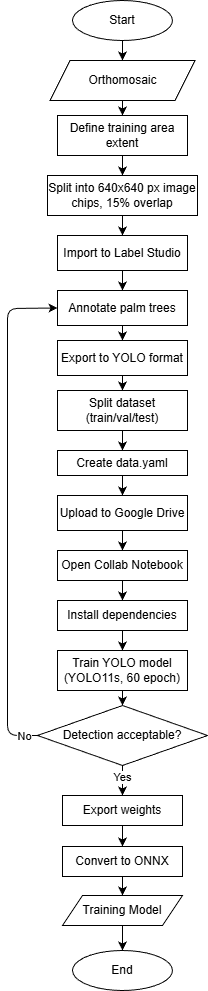

The diagram above was exported from draw.io. Its source (the exported page's mxGraphModel, read from the mxfile embedded in the PNG):
<mxGraphModel dx="960" dy="779" grid="1" gridSize="10" guides="1" tooltips="1" connect="1" arrows="1" fold="1" page="1" pageScale="1" pageWidth="850" pageHeight="1100" background="#ffffff" math="0" shadow="0">
  <root>
    <mxCell id="0" />
    <mxCell id="1" parent="0" />
    <mxCell id="2" value="" style="edgeStyle=none;html=1;exitX=0.5;exitY=1;exitDx=0;exitDy=0;" parent="1" source="25" target="5" edge="1">
      <mxGeometry relative="1" as="geometry">
        <mxPoint x="435" y="120" as="sourcePoint" />
      </mxGeometry>
    </mxCell>
    <mxCell id="48" value="" style="edgeStyle=none;html=1;" parent="1" source="5" target="47" edge="1">
      <mxGeometry relative="1" as="geometry" />
    </mxCell>
    <mxCell id="5" value="Define training area extent" style="whiteSpace=wrap;html=1;fillColor=none;" parent="1" vertex="1">
      <mxGeometry x="370" y="135" width="130" height="40" as="geometry" />
    </mxCell>
    <mxCell id="25" value="Orthomosaic" style="shape=parallelogram;perimeter=parallelogramPerimeter;whiteSpace=wrap;html=1;fixedSize=1;fillColor=none;" parent="1" vertex="1">
      <mxGeometry x="362.5" y="80" width="145" height="40" as="geometry" />
    </mxCell>
    <mxCell id="27" value="Start" style="ellipse;whiteSpace=wrap;html=1;fillColor=none;" parent="1" vertex="1">
      <mxGeometry x="385" y="20" width="100" height="40" as="geometry" />
    </mxCell>
    <mxCell id="28" style="edgeStyle=none;html=1;entryX=0.5;entryY=0;entryDx=0;entryDy=0;" parent="1" source="27" target="25" edge="1">
      <mxGeometry relative="1" as="geometry">
        <mxPoint x="460" y="75" as="targetPoint" />
      </mxGeometry>
    </mxCell>
    <mxCell id="50" value="" style="edgeStyle=none;html=1;" parent="1" source="47" target="49" edge="1">
      <mxGeometry relative="1" as="geometry" />
    </mxCell>
    <mxCell id="47" value="&lt;span style=&quot;color: rgb(0, 0, 0);&quot;&gt;Split into 640x640 px image chips, 15% overlap&lt;/span&gt;" style="whiteSpace=wrap;html=1;fillColor=none;" parent="1" vertex="1">
      <mxGeometry x="360" y="195" width="150" height="40" as="geometry" />
    </mxCell>
    <mxCell id="52" value="" style="edgeStyle=none;html=1;" parent="1" source="49" target="51" edge="1">
      <mxGeometry relative="1" as="geometry" />
    </mxCell>
    <mxCell id="49" value="Import to Label Studio" style="whiteSpace=wrap;html=1;fillColor=none;" parent="1" vertex="1">
      <mxGeometry x="370" y="255" width="130" height="35" as="geometry" />
    </mxCell>
    <mxCell id="54" value="" style="edgeStyle=none;html=1;" parent="1" source="51" target="53" edge="1">
      <mxGeometry relative="1" as="geometry" />
    </mxCell>
    <mxCell id="51" value="Annotate palm trees" style="whiteSpace=wrap;html=1;fillColor=none;" parent="1" vertex="1">
      <mxGeometry x="370" y="310" width="130" height="35" as="geometry" />
    </mxCell>
    <mxCell id="56" value="" style="edgeStyle=none;html=1;" parent="1" source="53" target="55" edge="1">
      <mxGeometry relative="1" as="geometry" />
    </mxCell>
    <mxCell id="53" value="Export to YOLO format" style="whiteSpace=wrap;html=1;fillColor=none;" parent="1" vertex="1">
      <mxGeometry x="370" y="360" width="130" height="35" as="geometry" />
    </mxCell>
    <mxCell id="58" value="" style="edgeStyle=none;html=1;" parent="1" source="55" target="57" edge="1">
      <mxGeometry relative="1" as="geometry" />
    </mxCell>
    <mxCell id="55" value="Split dataset (train/val/test)" style="whiteSpace=wrap;html=1;fillColor=none;" parent="1" vertex="1">
      <mxGeometry x="370" y="410" width="130" height="40" as="geometry" />
    </mxCell>
    <mxCell id="60" value="" style="edgeStyle=none;html=1;" parent="1" source="57" target="59" edge="1">
      <mxGeometry relative="1" as="geometry" />
    </mxCell>
    <mxCell id="57" value="Create data.yaml" style="whiteSpace=wrap;html=1;fillColor=none;" parent="1" vertex="1">
      <mxGeometry x="370" y="470" width="130" height="25" as="geometry" />
    </mxCell>
    <mxCell id="85" value="" style="edgeStyle=none;html=1;" parent="1" source="59" target="84" edge="1">
      <mxGeometry relative="1" as="geometry" />
    </mxCell>
    <mxCell id="59" value="Upload to Google Drive" style="whiteSpace=wrap;html=1;fillColor=none;" parent="1" vertex="1">
      <mxGeometry x="370" y="515" width="130" height="35" as="geometry" />
    </mxCell>
    <mxCell id="64" value="" style="edgeStyle=none;html=1;" parent="1" source="61" target="63" edge="1">
      <mxGeometry relative="1" as="geometry" />
    </mxCell>
    <mxCell id="61" value="Install dependencies" style="whiteSpace=wrap;html=1;fillColor=none;" parent="1" vertex="1">
      <mxGeometry x="370" y="620" width="130" height="30" as="geometry" />
    </mxCell>
    <mxCell id="68" value="" style="edgeStyle=none;html=1;" parent="1" source="63" target="67" edge="1">
      <mxGeometry relative="1" as="geometry" />
    </mxCell>
    <mxCell id="63" value="Train YOLO model (YOLO11s, 60 epoch)" style="whiteSpace=wrap;html=1;fillColor=none;" parent="1" vertex="1">
      <mxGeometry x="370" y="670" width="130" height="40" as="geometry" />
    </mxCell>
    <mxCell id="69" style="edgeStyle=none;html=1;entryX=0;entryY=0.5;entryDx=0;entryDy=0;" parent="1" source="67" target="51" edge="1">
      <mxGeometry relative="1" as="geometry">
        <Array as="points">
          <mxPoint x="320" y="755" />
          <mxPoint x="320" y="328" />
        </Array>
      </mxGeometry>
    </mxCell>
    <mxCell id="71" value="No" style="edgeLabel;html=1;align=center;verticalAlign=middle;resizable=0;points=[];" parent="69" vertex="1" connectable="0">
      <mxGeometry x="-0.9456" y="3" relative="1" as="geometry">
        <mxPoint y="-3" as="offset" />
      </mxGeometry>
    </mxCell>
    <mxCell id="73" value="" style="edgeStyle=none;html=1;" parent="1" source="67" target="72" edge="1">
      <mxGeometry relative="1" as="geometry" />
    </mxCell>
    <mxCell id="74" value="Yes" style="edgeLabel;html=1;align=center;verticalAlign=middle;resizable=0;points=[];" parent="73" vertex="1" connectable="0">
      <mxGeometry x="-0.3" y="-1" relative="1" as="geometry">
        <mxPoint as="offset" />
      </mxGeometry>
    </mxCell>
    <mxCell id="67" value="Detection acceptable?" style="rhombus;whiteSpace=wrap;html=1;fillColor=none;" parent="1" vertex="1">
      <mxGeometry x="350" y="725" width="170" height="60" as="geometry" />
    </mxCell>
    <mxCell id="76" value="" style="edgeStyle=none;html=1;" parent="1" source="72" target="75" edge="1">
      <mxGeometry relative="1" as="geometry" />
    </mxCell>
    <mxCell id="72" value="Export weights" style="whiteSpace=wrap;html=1;fillColor=none;" parent="1" vertex="1">
      <mxGeometry x="375" y="815" width="120" height="30" as="geometry" />
    </mxCell>
    <mxCell id="78" value="" style="edgeStyle=none;html=1;" parent="1" source="75" target="77" edge="1">
      <mxGeometry relative="1" as="geometry" />
    </mxCell>
    <mxCell id="75" value="Convert to ONNX" style="whiteSpace=wrap;html=1;fillColor=none;" parent="1" vertex="1">
      <mxGeometry x="375" y="866" width="120" height="30" as="geometry" />
    </mxCell>
    <mxCell id="82" value="" style="edgeStyle=none;html=1;" parent="1" source="77" target="81" edge="1">
      <mxGeometry relative="1" as="geometry" />
    </mxCell>
    <mxCell id="77" value="Training Model" style="shape=parallelogram;perimeter=parallelogramPerimeter;whiteSpace=wrap;html=1;fixedSize=1;fillColor=none;" parent="1" vertex="1">
      <mxGeometry x="375" y="915" width="120" height="30" as="geometry" />
    </mxCell>
    <mxCell id="81" value="End" style="ellipse;whiteSpace=wrap;html=1;fillColor=none;" parent="1" vertex="1">
      <mxGeometry x="385" y="970" width="100" height="40" as="geometry" />
    </mxCell>
    <mxCell id="87" style="edgeStyle=none;html=1;entryX=0.5;entryY=0;entryDx=0;entryDy=0;" parent="1" source="84" target="61" edge="1">
      <mxGeometry relative="1" as="geometry" />
    </mxCell>
    <mxCell id="84" value="Open Collab Notebook" style="whiteSpace=wrap;html=1;fillColor=none;" parent="1" vertex="1">
      <mxGeometry x="370" y="570" width="130" height="30" as="geometry" />
    </mxCell>
  </root>
</mxGraphModel>